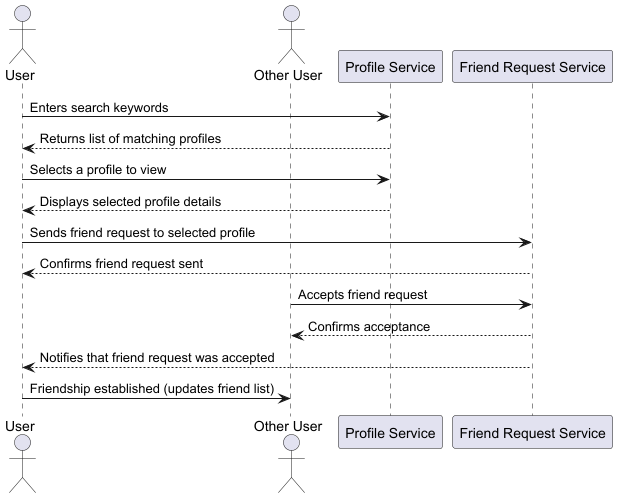

The diagram above was rendered by PlantUML. Its source (embedded in the PNG):
@startuml
actor User
actor "Other User" as Friend

participant "Profile Service" as PS
participant "Friend Request Service" as FRS

User -> PS: Enters search keywords
PS --> User: Returns list of matching profiles
User -> PS: Selects a profile to view
PS --> User: Displays selected profile details
User -> FRS: Sends friend request to selected profile
FRS --> User: Confirms friend request sent
Friend -> FRS: Accepts friend request
FRS --> Friend: Confirms acceptance
FRS --> User: Notifies that friend request was accepted
User -> Friend: Friendship established (updates friend list)
@enduml